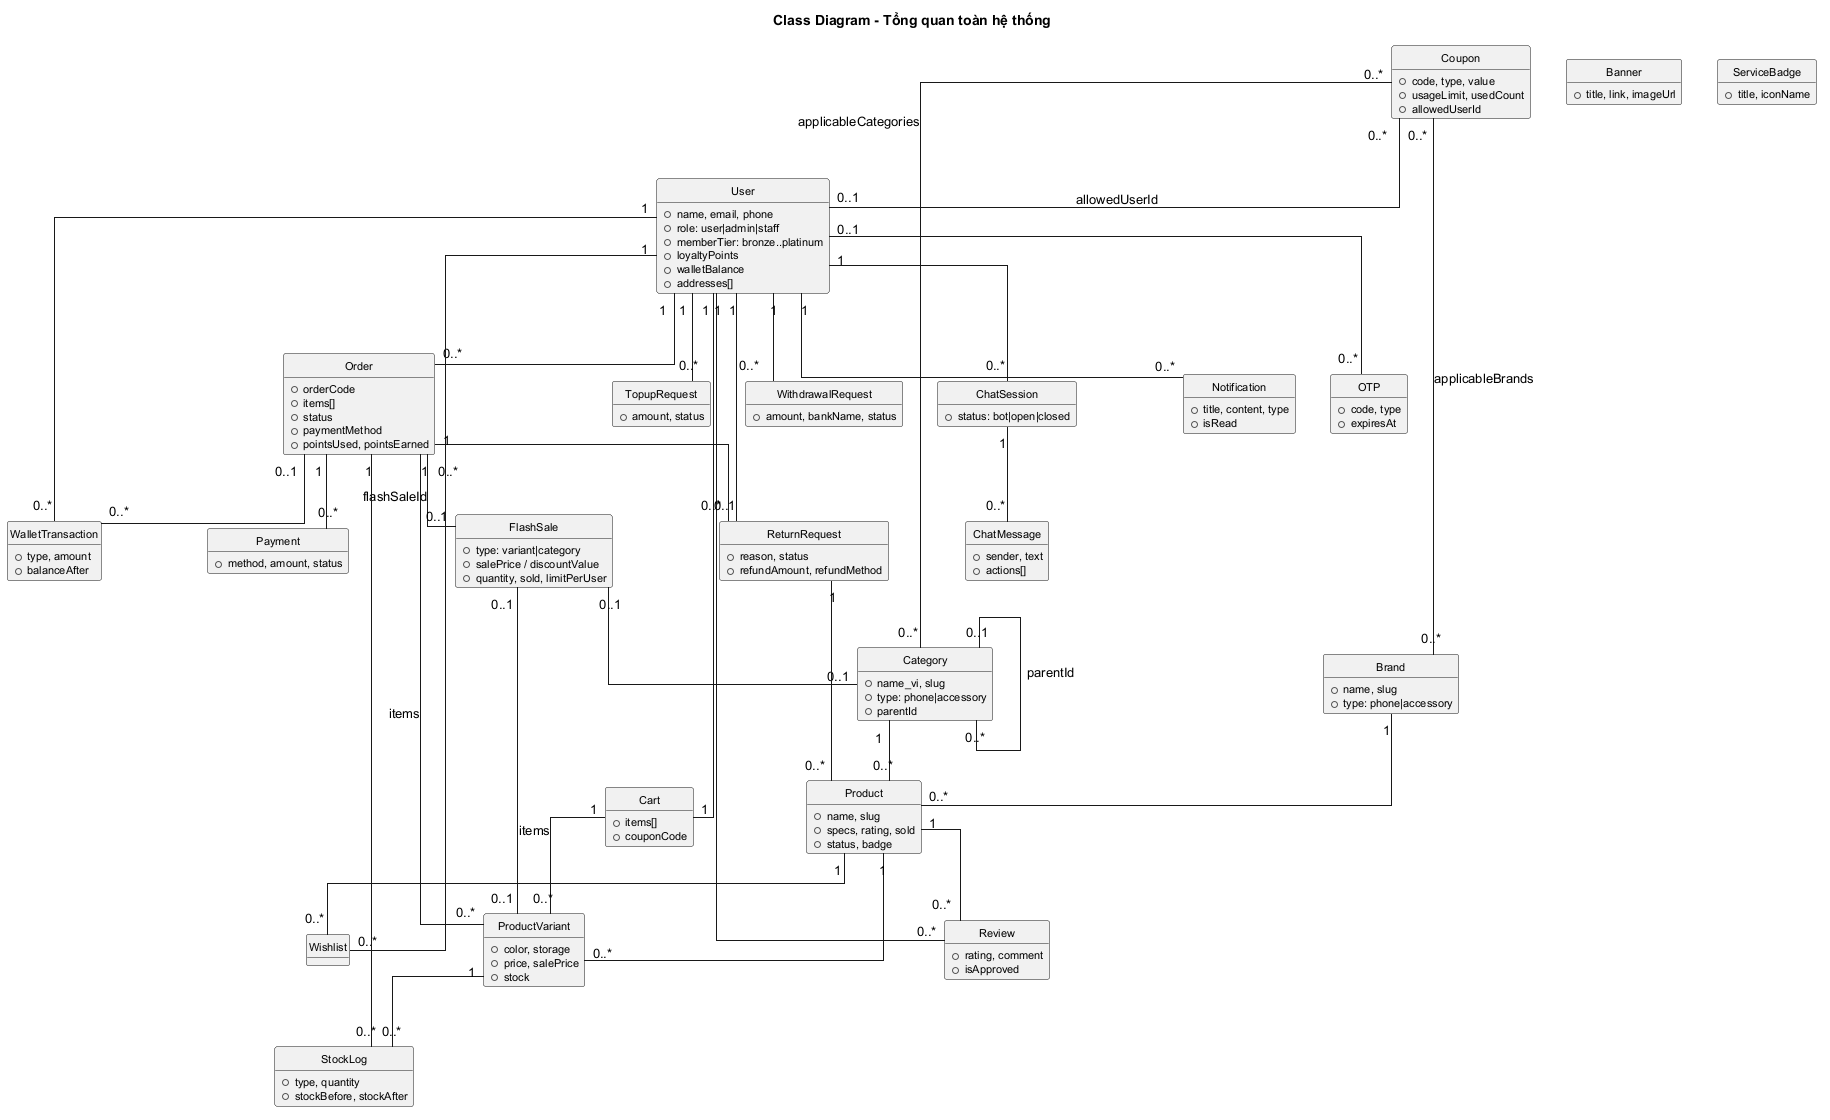

The diagram above was rendered by PlantUML. Its source (embedded in the PNG):
@startuml
title Class Diagram - Tổng quan toàn hệ thống
skinparam linetype ortho
skinparam monochrome true
skinparam shadowing false
skinparam classFontSize 12
skinparam classAttributeFontSize 11
hide circle
hide methods

class User {
  +name, email, phone
  +role: user|admin|staff
  +memberTier: bronze..platinum
  +loyaltyPoints
  +walletBalance
  +addresses[]
}
class Brand {
  +name, slug
  +type: phone|accessory
}
class Category {
  +name_vi, slug
  +type: phone|accessory
  +parentId
}
class Product {
  +name, slug
  +specs, rating, sold
  +status, badge
}
class ProductVariant {
  +color, storage
  +price, salePrice
  +stock
}
class Cart {
  +items[]
  +couponCode
}
class Order {
  +orderCode
  +items[]
  +status
  +paymentMethod
  +pointsUsed, pointsEarned
}
class Review {
  +rating, comment
  +isApproved
}
class Wishlist
class FlashSale {
  +type: variant|category
  +salePrice / discountValue
  +quantity, sold, limitPerUser
}
class Coupon {
  +code, type, value
  +usageLimit, usedCount
  +allowedUserId
}
class ReturnRequest {
  +reason, status
  +refundAmount, refundMethod
}
class Payment {
  +method, amount, status
}
class WalletTransaction {
  +type, amount
  +balanceAfter
}
class TopupRequest {
  +amount, status
}
class WithdrawalRequest {
  +amount, bankName, status
}
class StockLog {
  +type, quantity
  +stockBefore, stockAfter
}
class ChatSession {
  +status: bot|open|closed
}
class ChatMessage {
  +sender, text
  +actions[]
}
class Notification {
  +title, content, type
  +isRead
}
class OTP {
  +code, type
  +expiresAt
}
class Banner {
  +title, link, imageUrl
}
class ServiceBadge {
  +title, iconName
}

User "1" -- "0..*" Order
User "1" -- "1" Cart
User "1" -- "0..*" Review
User "1" -- "0..*" Wishlist
User "1" -- "0..*" ReturnRequest
User "1" -- "0..*" WalletTransaction
User "1" -- "0..*" TopupRequest
User "1" -- "0..*" WithdrawalRequest
User "1" -- "0..*" Notification
User "1" -- "0..*" ChatSession
User "0..1" -- "0..*" OTP

Brand "1" -- "0..*" Product
Category "1" -- "0..*" Product
Category "0..1" -- "0..*" Category : parentId

Product "1" -- "0..*" ProductVariant
Product "1" -- "0..*" Review
Product "1" -- "0..*" Wishlist
ProductVariant "1" -- "0..*" StockLog

Cart "1" -- "0..*" ProductVariant : items
Order "1" -- "0..*" ProductVariant : items
Order "0..*" -- "0..1" FlashSale : flashSaleId
Order "1" -- "0..*" Payment
Order "1" -- "0..1" ReturnRequest
Order "1" -- "0..*" StockLog
Order "0..1" -- "0..*" WalletTransaction

FlashSale "0..1" -- "0..1" ProductVariant
FlashSale "0..1" -- "0..1" Category

Coupon "0..*" -- "0..1" User : allowedUserId
Coupon "0..*" -- "0..*" Brand : applicableBrands
Coupon "0..*" -- "0..*" Category : applicableCategories

ReturnRequest "1" -- "0..*" Product

ChatSession "1" -- "0..*" ChatMessage

@enduml